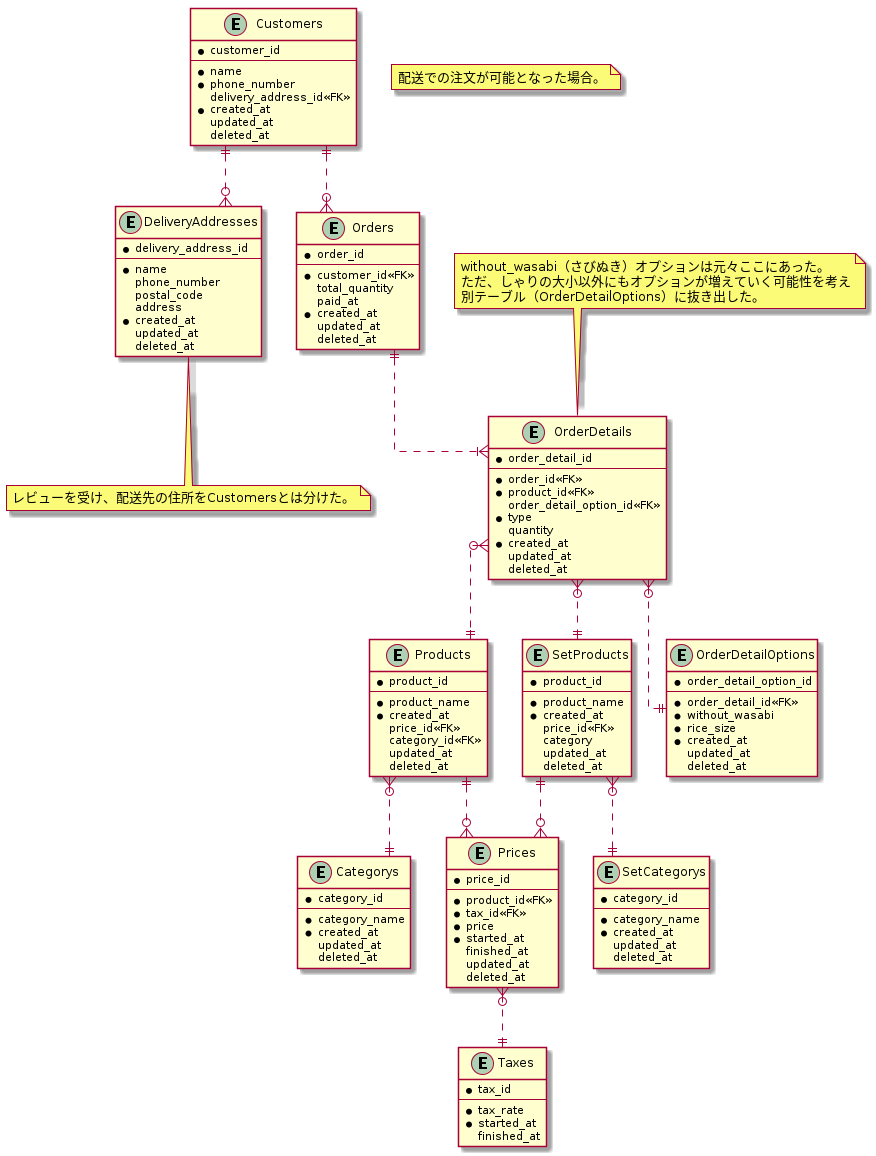

The diagram above was rendered by PlantUML. Its source (embedded in the PNG):
@startuml sushi_ordering_schema_03

skinparam {
   linetype ortho
}

entity "Customers" as Customers {
  * customer_id
  --
  * name
  * phone_number
    delivery_address_id<<FK>>
  * created_at
    updated_at
    deleted_at
}

entity "DeliveryAddresses" as DeliveryAddresses {
  * delivery_address_id
  --
  * name
    phone_number
    postal_code
    address
  * created_at
    updated_at
    deleted_at
}

note bottom of DeliveryAddresses
  レビューを受け、配送先の住所をCustomersとは分けた。
end note

entity "Products" as Products {
  * product_id
  --
  * product_name
  * created_at
    price_id<<FK>>
    category_id<<FK>>
    updated_at
    deleted_at
}

entity "Categorys" as Categorys {
  * category_id
  --
  * category_name
  * created_at
    updated_at
    deleted_at
}

entity "SetProducts" as SetProducts {
  * product_id
  --
  * product_name
  * created_at
    price_id<<FK>>
    category
    updated_at
    deleted_at
}

entity "SetCategorys" as SetCategorys {
  * category_id
  --
  * category_name
  * created_at
    updated_at
    deleted_at
}

entity "Prices" as Prices {
  * price_id
  --
  * product_id<<FK>>
  * tax_id<<FK>>
  * price
  * started_at
    finished_at
    updated_at
    deleted_at
}

entity "Taxes" as Taxes {
  * tax_id
  --
  * tax_rate
  * started_at
    finished_at
}

entity "Orders" as Orders {
  * order_id
  --
  * customer_id<<FK>>
    total_quantity
    paid_at
  * created_at
    updated_at
    deleted_at
}

entity "OrderDetails" as OrderDetails {
  * order_detail_id
  --
  * order_id<<FK>>
  * product_id<<FK>>
    order_detail_option_id<<FK>>
  * type
    quantity
  * created_at
    updated_at
    deleted_at
}

note top of OrderDetails
  without_wasabi（さびぬき）オプションは元々ここにあった。
  ただ、しゃりの大小以外にもオプションが増えていく可能性を考え
  別テーブル（OrderDetailOptions）に抜き出した。
end note

entity "OrderDetailOptions" as OrderDetailOptions {
  * order_detail_option_id
  --
  * order_detail_id<<FK>>
  * without_wasabi
  * rice_size
  * created_at
    updated_at
    deleted_at
}

Customers ||..o{ DeliveryAddresses
Customers ||..o{ Orders
Orders ||..|{ OrderDetails
OrderDetails }o..|| OrderDetailOptions
OrderDetails }o..|| Products
OrderDetails }o..|| SetProducts
Products ||..o{ Prices
SetProducts ||..o{ Prices
Products }o..|| Categorys
SetProducts }o..|| SetCategorys
Prices }o..|| Taxes

note as note1
  配送での注文が可能となった場合。
end note

@enduml